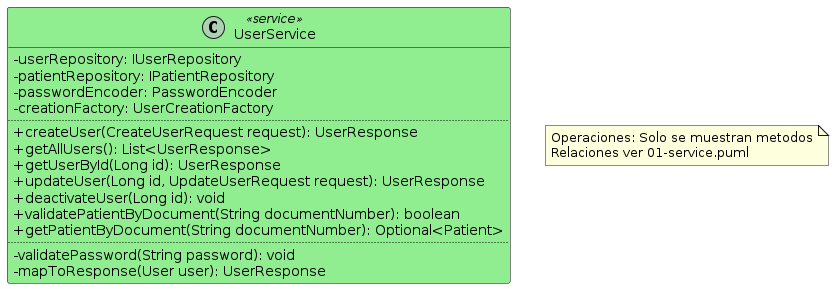

The diagram above was rendered by PlantUML. Its source (embedded in the PNG):
@startuml ServiceOperations
' ====================================================================
' Operations Diagram - UserService
' Shows ONLY methods (no relationships).
' ====================================================================

skinparam classAttributeIconSize 0
skinparam defaultFontName SansSerif

class UserService <<service>> #90EE90;line:Black {
  -userRepository: IUserRepository
  -patientRepository: IPatientRepository
  -passwordEncoder: PasswordEncoder
  -creationFactory: UserCreationFactory
  ..
  +createUser(CreateUserRequest request): UserResponse
  +getAllUsers(): List<UserResponse>
  +getUserById(Long id): UserResponse
  +updateUser(Long id, UpdateUserRequest request): UserResponse
  +deactivateUser(Long id): void
  +validatePatientByDocument(String documentNumber): boolean
  +getPatientByDocument(String documentNumber): Optional<Patient>
  ..
  -validatePassword(String password): void
  -mapToResponse(User user): UserResponse
}

note "Operaciones: Solo se muestran metodos\nRelaciones ver 01-service.puml" as N1

@enduml